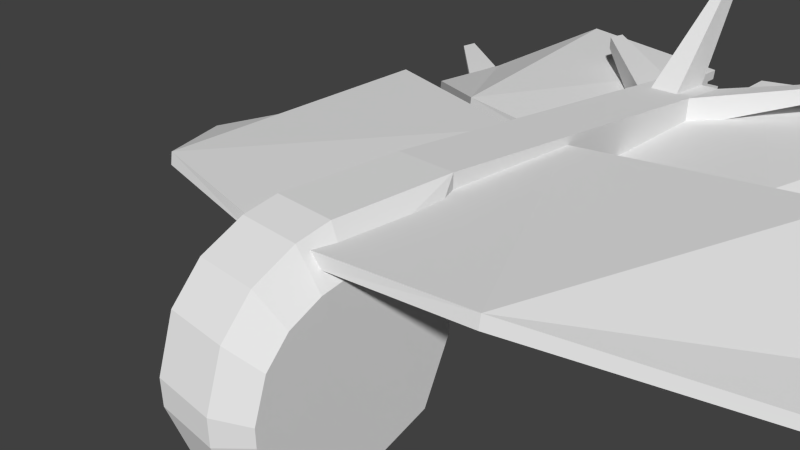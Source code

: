 # Source: andabomb.blend  (saved by Blender 2.63.0; exported with 4.5.12 LTS)
import bpy
from mathutils import Matrix  # noqa: F401  (used for matrix-valued properties, if any)

bpy.ops.wm.read_factory_settings(use_empty=True)
scene = bpy.context.scene
scene.name = 'Scene'

# ---- collections
col_collection_1 = bpy.data.collections.new('Collection 1'); scene.collection.children.link(col_collection_1)
col_collection_20 = bpy.data.collections.new('Collection 20'); scene.collection.children.link(col_collection_20)
col_collection_20.hide_render = True
col_collection_20.hide_viewport = True

# ---- materials (node trees are filled in below, after node groups)
mat_material = bpy.data.materials.new('Material')
mat_material.alpha_threshold = 0.0
mat_material.use_transparent_shadow = False
mat_material.roughness = 0.5
mat_material.line_color = (0.0, 0.0, 0.0, 1.0)

# ---- material node trees

# ---- world
world_world = bpy.data.worlds.new('World'); scene.world = world_world
world_world.color = (0.05088, 0.05088, 0.05088)
world_world.use_sun_shadow = False
world_world.sun_shadow_jitter_overblur = 0.0
world_world.cycles.sampling_method = 'NONE'
world_world.cycles.sample_map_resolution = 256

# ---- cameras
cam_camera = bpy.data.cameras.new('Camera')
cam_camera.clip_end = 100.0
cam_camera.lens = 35.0
cam_camera.sensor_width = 32.0
cam_camera.sensor_height = 18.0
cam_camera.ortho_scale = 7.314
cam_camera.dof.focus_distance = 0.0
cam_camera.dof.aperture_fstop = 128.0

# ---- meshes
me_cylinder_001 = bpy.data.meshes.new('Cylinder.001')
me_cylinder_001.from_pydata([(-0.2452, 0.009597, -29.67), (-0.2452, 0.009597, -26.77), (0.6858, -0.7081, -29.67), (0.6858, -0.7081, -26.77), (0.2909, -1.815, -29.67), (0.2909, -1.815, -26.77), (-0.8842, -1.782, -29.67), (-0.8842, -1.782, -26.77), (-1.216, -0.6541, -29.67), (-1.216, -0.6541, -26.77), (-0.2544, -0.3113, -30.13), (0.3778, -0.7986, -30.13), (0.1097, -1.55, -30.13), (-0.6881, -1.528, -30.13), (-0.9131, -0.7619, -30.13), (0.3968, -0.793, -26.31), (-0.2538, -0.2915, -26.31), (0.1209, -1.567, -26.31), (-0.7002, -1.543, -26.31), (-0.9318, -0.7553, -26.31), (-7.023, -2.007, -29.67), (-7.023, -2.007, -26.77), (-7.41, -3.117, -29.67), (-7.41, -3.117, -26.77), (-6.475, -3.828, -29.67), (-6.475, -3.828, -26.77), (-5.509, -3.158, -29.67), (-5.509, -3.158, -26.77), (-5.848, -2.032, -29.67), (-5.848, -2.032, -26.77), (-6.84, -2.271, -30.13), (-7.103, -3.024, -30.13), (-6.468, -3.507, -30.13), (-5.812, -3.052, -30.13), (-6.042, -2.288, -30.13), (-7.122, -3.03, -26.31), (-6.851, -2.254, -26.31), (-6.468, -3.527, -26.31), (-5.793, -3.059, -26.31), (-6.03, -2.272, -26.31), (2.616, 0.968, -29.12), (2.616, 0.968, -26.21), (3.282, -0.000735, -29.12), (3.282, -0.000735, -26.21), (2.567, -0.9334, -29.12), (2.567, -0.9334, -26.21), (1.458, -0.5411, -29.12), (1.458, -0.5411, -26.21), (1.489, 0.6341, -29.12), (1.489, 0.6341, -26.21), (2.509, 0.6654, -29.57), (2.961, 0.007643, -29.57), (2.475, -0.6256, -29.57), (1.723, -0.3592, -29.57), (1.744, 0.4386, -29.57), (2.981, 0.007126, -25.76), (2.516, 0.6841, -25.76), (2.481, -0.6446, -25.76), (1.707, -0.3705, -25.76), (1.728, 0.4507, -25.76), (5.864, 0.8161, -29.93), (5.864, 0.8161, -27.03), (6.018, -0.3493, -29.93), (6.018, -0.3493, -27.03), (4.958, -0.8563, -29.93), (4.958, -0.8563, -27.03), (4.148, -0.004238, -29.93), (4.148, -0.004238, -27.03), (4.708, 1.029, -29.93), (4.708, 1.029, -27.03), (5.631, 0.5949, -30.39), (5.736, -0.1963, -30.39), (5.016, -0.5406, -30.39), (4.466, 0.03793, -30.39), (4.846, 0.7397, -30.39), (5.754, -0.2058, -26.57), (5.646, 0.6085, -26.57), (5.012, -0.56, -26.57), (4.446, 0.03533, -26.57), (4.838, 0.7576, -26.57), (8.502, 0.5948, -29.12), (8.502, 0.5948, -26.21), (8.657, -0.5706, -29.12), (8.657, -0.5706, -26.21), (7.596, -1.078, -29.12), (7.596, -1.078, -26.21), (6.786, -0.2255, -29.12), (6.786, -0.2255, -26.21), (7.346, 0.8081, -29.12), (7.346, 0.8081, -26.21), (8.27, 0.3736, -29.57), (8.374, -0.4176, -29.57), (7.654, -0.7618, -29.57), (7.104, -0.1833, -29.57), (7.485, 0.5184, -29.57), (8.392, -0.4271, -25.76), (8.284, 0.3873, -25.76), (7.651, -0.7813, -25.76), (7.085, -0.1859, -25.76), (7.476, 0.5363, -25.76), (-9.943, -2.769, -29.12), (-9.943, -2.769, -26.21), (-9.971, -3.944, -29.12), (-9.971, -3.944, -26.21), (-8.862, -4.334, -29.12), (-8.862, -4.334, -26.21), (-8.149, -3.399, -29.12), (-8.149, -3.399, -26.21), (-8.817, -2.432, -29.12), (-8.817, -2.432, -26.21), (-9.688, -2.963, -29.57), (-9.707, -3.761, -29.57), (-8.954, -4.026, -29.57), (-8.47, -3.392, -29.57), (-8.923, -2.735, -29.57), (-9.723, -3.773, -25.76), (-9.704, -2.951, -25.76), (-8.948, -4.045, -25.76), (-8.45, -3.392, -25.76), (-8.917, -2.716, -25.76), (-12.58, -4.671, -29.93), (-12.58, -4.671, -27.03), (-12.07, -5.732, -29.93), (-12.07, -5.732, -27.03), (-10.91, -5.576, -29.93), (-10.91, -5.576, -27.03), (-10.69, -4.42, -29.93), (-10.69, -4.42, -27.03), (-11.73, -3.861, -29.93), (-11.73, -3.861, -27.03), (-12.26, -4.729, -30.39), (-11.92, -5.449, -30.39), (-11.13, -5.344, -30.39), (-10.98, -4.559, -30.39), (-11.69, -4.179, -30.39), (-11.93, -5.467, -26.57), (-12.28, -4.726, -26.57), (-11.11, -5.358, -26.57), (-10.97, -4.55, -26.57), (-11.69, -4.159, -26.57), (-14.67, -6.299, -29.12), (-14.67, -6.299, -26.21), (-14.16, -7.359, -29.12), (-14.16, -7.359, -26.21), (-12.99, -7.204, -29.12), (-12.99, -7.204, -26.21), (-12.78, -6.048, -29.12), (-12.78, -6.048, -26.21), (-13.82, -5.488, -29.12), (-13.82, -5.488, -26.21), (-14.35, -6.357, -29.57), (-14.01, -7.077, -29.57), (-13.22, -6.971, -29.57), (-13.07, -6.186, -29.57), (-13.77, -5.806, -29.57), (-14.02, -7.094, -25.76), (-14.37, -6.353, -25.76), (-13.2, -6.986, -25.76), (-13.05, -6.178, -25.76), (-13.78, -5.787, -25.76)], [], [(0, 1, 3, 2), (2, 3, 5, 4), (4, 5, 7, 6), (9, 7, 18, 19), (6, 7, 9, 8), (8, 9, 1, 0), (8, 0, 10, 14), (10, 11, 12, 13, 14), (0, 2, 11, 10), (4, 6, 13, 12), (6, 8, 14, 13), (2, 4, 12, 11), (15, 16, 19, 18, 17), (5, 3, 15, 17), (1, 9, 19, 16), (3, 1, 16, 15), (7, 5, 17, 18), (20, 22, 23, 21), (22, 24, 25, 23), (24, 26, 27, 25), (29, 39, 38, 27), (26, 28, 29, 27), (28, 20, 21, 29), (28, 34, 30, 20), (30, 34, 33, 32, 31), (20, 30, 31, 22), (24, 32, 33, 26), (26, 33, 34, 28), (22, 31, 32, 24), (35, 37, 38, 39, 36), (25, 37, 35, 23), (21, 36, 39, 29), (23, 35, 36, 21), (27, 38, 37, 25), (40, 41, 43, 42), (42, 43, 45, 44), (44, 45, 47, 46), (49, 47, 58, 59), (46, 47, 49, 48), (48, 49, 41, 40), (48, 40, 50, 54), (50, 51, 52, 53, 54), (40, 42, 51, 50), (44, 46, 53, 52), (46, 48, 54, 53), (42, 44, 52, 51), (55, 56, 59, 58, 57), (45, 43, 55, 57), (41, 49, 59, 56), (43, 41, 56, 55), (47, 45, 57, 58), (60, 61, 63, 62), (62, 63, 65, 64), (64, 65, 67, 66), (69, 67, 78, 79), (66, 67, 69, 68), (68, 69, 61, 60), (68, 60, 70, 74), (70, 71, 72, 73, 74), (60, 62, 71, 70), (64, 66, 73, 72), (66, 68, 74, 73), (62, 64, 72, 71), (75, 76, 79, 78, 77), (65, 63, 75, 77), (61, 69, 79, 76), (63, 61, 76, 75), (67, 65, 77, 78), (80, 81, 83, 82), (82, 83, 85, 84), (84, 85, 87, 86), (89, 87, 98, 99), (86, 87, 89, 88), (88, 89, 81, 80), (88, 80, 90, 94), (90, 91, 92, 93, 94), (80, 82, 91, 90), (84, 86, 93, 92), (86, 88, 94, 93), (82, 84, 92, 91), (95, 96, 99, 98, 97), (85, 83, 95, 97), (81, 89, 99, 96), (83, 81, 96, 95), (87, 85, 97, 98), (100, 102, 103, 101), (102, 104, 105, 103), (104, 106, 107, 105), (109, 119, 118, 107), (106, 108, 109, 107), (108, 100, 101, 109), (108, 114, 110, 100), (110, 114, 113, 112, 111), (100, 110, 111, 102), (104, 112, 113, 106), (106, 113, 114, 108), (102, 111, 112, 104), (115, 117, 118, 119, 116), (105, 117, 115, 103), (101, 116, 119, 109), (103, 115, 116, 101), (107, 118, 117, 105), (120, 122, 123, 121), (122, 124, 125, 123), (124, 126, 127, 125), (129, 139, 138, 127), (126, 128, 129, 127), (128, 120, 121, 129), (128, 134, 130, 120), (130, 134, 133, 132, 131), (120, 130, 131, 122), (124, 132, 133, 126), (126, 133, 134, 128), (122, 131, 132, 124), (135, 137, 138, 139, 136), (125, 137, 135, 123), (121, 136, 139, 129), (123, 135, 136, 121), (127, 138, 137, 125), (140, 142, 143, 141), (142, 144, 145, 143), (144, 146, 147, 145), (149, 159, 158, 147), (146, 148, 149, 147), (148, 140, 141, 149), (148, 154, 150, 140), (150, 154, 153, 152, 151), (140, 150, 151, 142), (144, 152, 153, 146), (146, 153, 154, 148), (142, 151, 152, 144), (155, 157, 158, 159, 156), (145, 157, 155, 143), (141, 156, 159, 149), (143, 155, 156, 141), (147, 158, 157, 145)])
_uv = me_cylinder_001.uv_layers.new(name='UVMap')
_uv.uv.foreach_set('vector', [0.6846, 0.004868, 0.9065, 0.004868, 0.9065, 0.09472, 0.6846, 0.09472, 0.6846, 0.004867, 0.9065, 0.004868, 0.9065, 0.09472, 0.6846, 0.09472, 0.6846, 0.004868, 0.9065, 0.004868, 0.9065, 0.09472, 0.6846, 0.09472, 0.9065, 0.09472, 0.9065, 0.004868, 0.9461, 0.0184, 0.9461, 0.08119, 0.6846, 0.004868, 0.9065, 0.004868, 0.9065, 0.09472, 0.6846, 0.09472, 0.6846, 0.004868, 0.9065, 0.004868, 0.9065, 0.09472, 0.6846, 0.09472, 0.6846, 0.004868, 0.6846, 0.09472, 0.6445, 0.0803, 0.6445, 0.01929, 0.9922, 0.1589, 0.946, 0.1922, 0.8999, 0.1585, 0.9178, 0.1044, 0.9748, 0.1046, 0.6846, 0.004868, 0.6846, 0.09472, 0.6445, 0.0803, 0.6445, 0.01929, 0.6846, 0.004868, 0.6846, 0.09472, 0.6445, 0.0803, 0.6445, 0.01929, 0.6846, 0.004868, 0.6846, 0.09472, 0.6445, 0.0803, 0.6445, 0.01929, 0.6846, 0.004867, 0.6846, 0.09472, 0.6445, 0.08029, 0.6445, 0.01929, 0.5286, 0.6637, 0.5762, 0.6293, 0.5582, 0.5734, 0.4995, 0.5732, 0.4812, 0.629, 0.9065, 0.09472, 0.9065, 0.004868, 0.9461, 0.0184, 0.9461, 0.08119, 0.9065, 0.09472, 0.9065, 0.004868, 0.9461, 0.0184, 0.9461, 0.08119, 0.9065, 0.09472, 0.9065, 0.004868, 0.9461, 0.0184, 0.9461, 0.08119, 0.9065, 0.09472, 0.9065, 0.004868, 0.9461, 0.0184, 0.9461, 0.08119, 0.6846, 0.004868, 0.6846, 0.09472, 0.9065, 0.09472, 0.9065, 0.004868, 0.6846, 0.004867, 0.6846, 0.09472, 0.9065, 0.09472, 0.9065, 0.004868, 0.6846, 0.004868, 0.6846, 0.09472, 0.9065, 0.09472, 0.9065, 0.004868, 0.9065, 0.09472, 0.9461, 0.08119, 0.9461, 0.0184, 0.9065, 0.004868, 0.6846, 0.004868, 0.6846, 0.09472, 0.9065, 0.09472, 0.9065, 0.004868, 0.6846, 0.004868, 0.6846, 0.09472, 0.9065, 0.09472, 0.9065, 0.004868, 0.6846, 0.004868, 0.6445, 0.01929, 0.6445, 0.0803, 0.6846, 0.09472, 0.9922, 0.1589, 0.9748, 0.1046, 0.9178, 0.1044, 0.8999, 0.1585, 0.946, 0.1922, 0.6846, 0.004868, 0.6445, 0.01929, 0.6445, 0.0803, 0.6846, 0.09472, 0.6846, 0.004868, 0.6445, 0.01929, 0.6445, 0.0803, 0.6846, 0.09472, 0.6846, 0.004868, 0.6445, 0.01929, 0.6445, 0.0803, 0.6846, 0.09472, 0.6846, 0.004867, 0.6445, 0.01929, 0.6445, 0.08029, 0.6846, 0.09472, 0.5286, 0.6637, 0.4812, 0.629, 0.4995, 0.5732, 0.5582, 0.5734, 0.5762, 0.6293, 0.9065, 0.09472, 0.9461, 0.08119, 0.9461, 0.0184, 0.9065, 0.004868, 0.9065, 0.09472, 0.9461, 0.08119, 0.9461, 0.0184, 0.9065, 0.004868, 0.9065, 0.09472, 0.9461, 0.08119, 0.9461, 0.0184, 0.9065, 0.004868, 0.9065, 0.09472, 0.9461, 0.08119, 0.9461, 0.0184, 0.9065, 0.004868, 0.6846, 0.004868, 0.9065, 0.004868, 0.9065, 0.09472, 0.6846, 0.09472, 0.6846, 0.004867, 0.9065, 0.004868, 0.9065, 0.09472, 0.6846, 0.09472, 0.6846, 0.004868, 0.9065, 0.004868, 0.9065, 0.09472, 0.6846, 0.09472, 0.9065, 0.09472, 0.9065, 0.004868, 0.9461, 0.0184, 0.9461, 0.08119, 0.6846, 0.004868, 0.9065, 0.004868, 0.9065, 0.09472, 0.6846, 0.09472, 0.6846, 0.004868, 0.9065, 0.004868, 0.9065, 0.09472, 0.6846, 0.09472, 0.6846, 0.004868, 0.6846, 0.09472, 0.6445, 0.0803, 0.6445, 0.01929, 0.9922, 0.1589, 0.946, 0.1922, 0.8999, 0.1585, 0.9178, 0.1044, 0.9748, 0.1046, 0.6846, 0.004868, 0.6846, 0.09472, 0.6445, 0.0803, 0.6445, 0.01929, 0.6846, 0.004868, 0.6846, 0.09472, 0.6445, 0.0803, 0.6445, 0.01929, 0.6846, 0.004868, 0.6846, 0.09472, 0.6445, 0.0803, 0.6445, 0.01929, 0.6846, 0.004867, 0.6846, 0.09472, 0.6445, 0.08029, 0.6445, 0.01929, 0.5286, 0.6637, 0.5762, 0.6293, 0.5582, 0.5734, 0.4995, 0.5732, 0.4812, 0.629, 0.9065, 0.09472, 0.9065, 0.004868, 0.9461, 0.0184, 0.9461, 0.08119, 0.9065, 0.09472, 0.9065, 0.004868, 0.9461, 0.0184, 0.9461, 0.08119, 0.9065, 0.09472, 0.9065, 0.004868, 0.9461, 0.0184, 0.9461, 0.08119, 0.9065, 0.09472, 0.9065, 0.004868, 0.9461, 0.0184, 0.9461, 0.08119, 0.6846, 0.004868, 0.9065, 0.004868, 0.9065, 0.09472, 0.6846, 0.09472, 0.6846, 0.004867, 0.9065, 0.004868, 0.9065, 0.09472, 0.6846, 0.09472, 0.6846, 0.004868, 0.9065, 0.004868, 0.9065, 0.09472, 0.6846, 0.09472, 0.9065, 0.09472, 0.9065, 0.004868, 0.9461, 0.0184, 0.9461, 0.08119, 0.6846, 0.004868, 0.9065, 0.004868, 0.9065, 0.09472, 0.6846, 0.09472, 0.6846, 0.004868, 0.9065, 0.004868, 0.9065, 0.09472, 0.6846, 0.09472, 0.6846, 0.004868, 0.6846, 0.09472, 0.6445, 0.0803, 0.6445, 0.01929, 0.9922, 0.1589, 0.946, 0.1922, 0.8999, 0.1585, 0.9178, 0.1044, 0.9748, 0.1046, 0.6846, 0.004868, 0.6846, 0.09472, 0.6445, 0.0803, 0.6445, 0.01929, 0.6846, 0.004868, 0.6846, 0.09472, 0.6445, 0.0803, 0.6445, 0.01929, 0.6846, 0.004868, 0.6846, 0.09472, 0.6445, 0.0803, 0.6445, 0.01929, 0.6846, 0.004867, 0.6846, 0.09472, 0.6445, 0.08029, 0.6445, 0.01929, 0.5286, 0.6637, 0.5762, 0.6293, 0.5582, 0.5734, 0.4995, 0.5732, 0.4812, 0.629, 0.9065, 0.09472, 0.9065, 0.004868, 0.9461, 0.0184, 0.9461, 0.08119, 0.9065, 0.09472, 0.9065, 0.004868, 0.9461, 0.0184, 0.9461, 0.08119, 0.9065, 0.09472, 0.9065, 0.004868, 0.9461, 0.0184, 0.9461, 0.08119, 0.9065, 0.09472, 0.9065, 0.004868, 0.9461, 0.0184, 0.9461, 0.08119, 0.6846, 0.004868, 0.9065, 0.004868, 0.9065, 0.09472, 0.6846, 0.09472, 0.6846, 0.004867, 0.9065, 0.004868, 0.9065, 0.09472, 0.6846, 0.09472, 0.6846, 0.004868, 0.9065, 0.004868, 0.9065, 0.09472, 0.6846, 0.09472, 0.9065, 0.09472, 0.9065, 0.004868, 0.9461, 0.0184, 0.9461, 0.08119, 0.6846, 0.004868, 0.9065, 0.004868, 0.9065, 0.09472, 0.6846, 0.09472, 0.6846, 0.004868, 0.9065, 0.004868, 0.9065, 0.09472, 0.6846, 0.09472, 0.6846, 0.004868, 0.6846, 0.09472, 0.6445, 0.0803, 0.6445, 0.01929, 0.9922, 0.1589, 0.946, 0.1922, 0.8999, 0.1585, 0.9178, 0.1044, 0.9748, 0.1046, 0.6846, 0.004868, 0.6846, 0.09472, 0.6445, 0.0803, 0.6445, 0.01929, 0.6846, 0.004868, 0.6846, 0.09472, 0.6445, 0.0803, 0.6445, 0.01929, 0.6846, 0.004868, 0.6846, 0.09472, 0.6445, 0.0803, 0.6445, 0.01929, 0.6846, 0.004867, 0.6846, 0.09472, 0.6445, 0.08029, 0.6445, 0.01929, 0.5286, 0.6637, 0.5762, 0.6293, 0.5582, 0.5734, 0.4995, 0.5732, 0.4812, 0.629, 0.9065, 0.09472, 0.9065, 0.004868, 0.9461, 0.0184, 0.9461, 0.08119, 0.9065, 0.09472, 0.9065, 0.004868, 0.9461, 0.0184, 0.9461, 0.08119, 0.9065, 0.09472, 0.9065, 0.004868, 0.9461, 0.0184, 0.9461, 0.08119, 0.9065, 0.09472, 0.9065, 0.004868, 0.9461, 0.0184, 0.9461, 0.08119, 0.6846, 0.004868, 0.6846, 0.09472, 0.9065, 0.09472, 0.9065, 0.004868, 0.6846, 0.004867, 0.6846, 0.09472, 0.9065, 0.09472, 0.9065, 0.004868, 0.6846, 0.004868, 0.6846, 0.09472, 0.9065, 0.09472, 0.9065, 0.004868, 0.9065, 0.09472, 0.9461, 0.08119, 0.9461, 0.0184, 0.9065, 0.004868, 0.6846, 0.004868, 0.6846, 0.09472, 0.9065, 0.09472, 0.9065, 0.004868, 0.6846, 0.004868, 0.6846, 0.09472, 0.9065, 0.09472, 0.9065, 0.004868, 0.6846, 0.004868, 0.6445, 0.01929, 0.6445, 0.0803, 0.6846, 0.09472, 0.9922, 0.1589, 0.9748, 0.1046, 0.9178, 0.1044, 0.8999, 0.1585, 0.946, 0.1922, 0.6846, 0.004868, 0.6445, 0.01929, 0.6445, 0.0803, 0.6846, 0.09472, 0.6846, 0.004868, 0.6445, 0.01929, 0.6445, 0.0803, 0.6846, 0.09472, 0.6846, 0.004868, 0.6445, 0.01929, 0.6445, 0.0803, 0.6846, 0.09472, 0.6846, 0.004867, 0.6445, 0.01929, 0.6445, 0.08029, 0.6846, 0.09472, 0.5286, 0.6637, 0.4812, 0.629, 0.4995, 0.5732, 0.5582, 0.5734, 0.5762, 0.6293, 0.9065, 0.09472, 0.9461, 0.08119, 0.9461, 0.0184, 0.9065, 0.004868, 0.9065, 0.09472, 0.9461, 0.08119, 0.9461, 0.0184, 0.9065, 0.004868, 0.9065, 0.09472, 0.9461, 0.08119, 0.9461, 0.0184, 0.9065, 0.004868, 0.9065, 0.09472, 0.9461, 0.08119, 0.9461, 0.0184, 0.9065, 0.004868, 0.6846, 0.004868, 0.6846, 0.09472, 0.9065, 0.09472, 0.9065, 0.004868, 0.6846, 0.004867, 0.6846, 0.09472, 0.9065, 0.09472, 0.9065, 0.004868, 0.6846, 0.004868, 0.6846, 0.09472, 0.9065, 0.09472, 0.9065, 0.004868, 0.9065, 0.09472, 0.9461, 0.08119, 0.9461, 0.0184, 0.9065, 0.004868, 0.6846, 0.004868, 0.6846, 0.09472, 0.9065, 0.09472, 0.9065, 0.004868, 0.6846, 0.004868, 0.6846, 0.09472, 0.9065, 0.09472, 0.9065, 0.004868, 0.6846, 0.004868, 0.6445, 0.01929, 0.6445, 0.0803, 0.6846, 0.09472, 0.9922, 0.1589, 0.9748, 0.1046, 0.9178, 0.1044, 0.8999, 0.1585, 0.946, 0.1922, 0.6846, 0.004868, 0.6445, 0.01929, 0.6445, 0.0803, 0.6846, 0.09472, 0.6846, 0.004868, 0.6445, 0.01929, 0.6445, 0.0803, 0.6846, 0.09472, 0.6846, 0.004868, 0.6445, 0.01929, 0.6445, 0.0803, 0.6846, 0.09472, 0.6846, 0.004867, 0.6445, 0.01929, 0.6445, 0.08029, 0.6846, 0.09472, 0.5286, 0.6637, 0.4812, 0.629, 0.4995, 0.5732, 0.5582, 0.5734, 0.5762, 0.6293, 0.9065, 0.09472, 0.9461, 0.08119, 0.9461, 0.0184, 0.9065, 0.004868, 0.9065, 0.09472, 0.9461, 0.08119, 0.9461, 0.0184, 0.9065, 0.004868, 0.9065, 0.09472, 0.9461, 0.08119, 0.9461, 0.0184, 0.9065, 0.004868, 0.9065, 0.09472, 0.9461, 0.08119, 0.9461, 0.0184, 0.9065, 0.004868, 0.6846, 0.004868, 0.6846, 0.09472, 0.9065, 0.09472, 0.9065, 0.004868, 0.6846, 0.004867, 0.6846, 0.09472, 0.9065, 0.09472, 0.9065, 0.004868, 0.6846, 0.004868, 0.6846, 0.09472, 0.9065, 0.09472, 0.9065, 0.004868, 0.9065, 0.09472, 0.9461, 0.08119, 0.9461, 0.0184, 0.9065, 0.004868, 0.6846, 0.004868, 0.6846, 0.09472, 0.9065, 0.09472, 0.9065, 0.004868, 0.6846, 0.004868, 0.6846, 0.09472, 0.9065, 0.09472, 0.9065, 0.004868, 0.6846, 0.004868, 0.6445, 0.01929, 0.6445, 0.0803, 0.6846, 0.09472, 0.9922, 0.1589, 0.9748, 0.1046, 0.9178, 0.1044, 0.8999, 0.1585, 0.946, 0.1922, 0.6846, 0.004868, 0.6445, 0.01929, 0.6445, 0.0803, 0.6846, 0.09472, 0.6846, 0.004868, 0.6445, 0.01929, 0.6445, 0.0803, 0.6846, 0.09472, 0.6846, 0.004868, 0.6445, 0.01929, 0.6445, 0.0803, 0.6846, 0.09472, 0.6846, 0.004867, 0.6445, 0.01929, 0.6445, 0.08029, 0.6846, 0.09472, 0.5286, 0.6637, 0.4812, 0.629, 0.4995, 0.5732, 0.5582, 0.5734, 0.5762, 0.6293, 0.9065, 0.09472, 0.9461, 0.08119, 0.9461, 0.0184, 0.9065, 0.004868, 0.9065, 0.09472, 0.9461, 0.08119, 0.9461, 0.0184, 0.9065, 0.004868, 0.9065, 0.09472, 0.9461, 0.08119, 0.9461, 0.0184, 0.9065, 0.004868, 0.9065, 0.09472, 0.9461, 0.08119, 0.9461, 0.0184, 0.9065, 0.004868])
me_cylinder_001.use_remesh_preserve_volume = False
me_cylinder_001.use_remesh_preserve_attributes = False
me_cylinder_001.use_mirror_vertex_groups = False
me_cylinder_001.update()
me_cube = bpy.data.meshes.new('Cube')
me_cube.from_pydata([(0.5055, -1.0, 1.0), (-0.5055, -1.0, 1.0), (0.5055, -1.51, 0.8824), (-0.5055, -1.51, 0.8824), (0.5055, -2.124, 0.5558), (-0.5055, -2.124, 0.5558), (0.5055, -2.568, 0.03317), (-0.5055, -2.568, 0.03317), (-0.5055, -2.829, -1.0), (0.5055, -2.829, -0.7899), (-0.5055, -2.829, -0.7899), (0.5055, -2.124, -2.556), (-0.5055, -2.124, -2.556), (0.5055, -2.568, -2.033), (-0.5055, -2.568, -2.033), (0.5055, -2.829, -1.21), (-0.5055, -2.829, -1.21), (-0.9367, 0.5427, -0.9997), (-0.9367, -1.125, 0.4888), (-0.9367, -1.508, 0.4002), (-0.9367, -2.502, -0.8591), (-0.5055, 1.0, -1.0), (-0.5055, 0.2945, -2.595), (-0.5055, 6.775, 0.6734), (-0.5055, 6.775, 0.1602), (-0.9367, -1.125, -1.0), (-0.9367, -1.508, -2.4), (-0.9367, -1.971, -1.0), (-0.9367, -2.502, -1.0), (-0.9367, -2.502, -1.141), (-0.5055, 1.0, 1.0), (-0.9367, 0.04624, 0.2014), (-0.9367, -1.971, 0.1543), (-0.9367, -2.305, -0.2393), (-0.5055, -1.0, -3.0), (-0.5055, -1.51, -2.882), (-0.9367, 0.1116, -2.005), (-0.9367, -1.125, -2.489), (-0.9367, -1.508, -1.0), (-0.9367, -1.971, -2.154), (-0.9367, -2.305, -1.0), (-0.9367, -2.305, -1.761), (-0.5055, 7.734, 0.6298), (-0.5055, 7.734, 0.1602), (-2.218, 8.825, 0.9033), (-2.218, 8.825, 0.7016), (-2.218, 8.413, 0.922), (-2.218, 8.413, 0.7016), (-0.2861, 8.198, 0.5279), (-0.2861, 8.198, 0.2621), (0.5055, -2.829, -1.0), (0.9367, 0.5427, -0.9997), (0.9366, -1.125, 0.4888), (0.9366, -1.508, 0.4002), (0.9366, -2.502, -0.8591), (0.5055, 1.0, -1.0), (0.5055, 0.2945, -2.595), (0.5055, 6.775, 0.6734), (0.5055, 6.775, 0.1602), (0.9367, -1.125, -1.0), (0.9366, -1.508, -2.4), (0.9367, -1.971, -1.0), (0.9366, -2.502, -1.0), (0.9366, -2.502, -1.141), (0.5055, 1.0, 1.0), (0.9367, 0.04624, 0.2014), (0.9366, -1.971, 0.1543), (0.9366, -2.305, -0.2393), (0.5055, -1.0, -3.0), (0.5055, -1.51, -2.882), (0.9367, 0.1116, -2.005), (0.9366, -1.125, -2.489), (0.9367, -1.508, -1.0), (0.9366, -1.971, -2.154), (0.9366, -2.305, -1.0), (0.9366, -2.305, -1.761), (0.5055, -1.401, 0.7936), (6.524, 3.891, -0.7677), (6.524, 3.919, -0.6076), (2.856, -1.086, 0.8805), (6.524, 1.853, -0.4449), (6.524, 1.825, -0.605), (2.856, -1.116, 0.6924), (0.5055, 7.734, 0.6298), (0.5055, 7.734, 0.1602), (2.218, 8.825, 0.9033), (2.218, 8.825, 0.7016), (2.218, 8.413, 0.922), (2.218, 8.413, 0.7016), (0.2861, 8.198, 0.5279), (0.2861, 8.198, 0.2621), (4.104, 4.533, 0.4595), (4.104, 4.564, 0.6355), (0.4795, 3.377, 0.5505), (0.4795, 3.408, 0.7266), (0.5055, -1.416, 0.6024), (-0.5055, -1.401, 0.7936), (-6.524, 3.891, -0.7677), (-6.524, 3.919, -0.6076), (-2.856, -1.086, 0.8805), (-6.524, 1.853, -0.4449), (-6.524, 1.825, -0.605), (-2.856, -1.116, 0.6924), (-4.104, 4.533, 0.4595), (-4.104, 4.564, 0.6355), (-0.4795, 3.377, 0.5505), (-0.4795, 3.408, 0.7266), (-0.5055, -1.416, 0.6024), (0.5055, 4.723, 0.1759), (6.524, 10.1, -1.066), (6.524, 10.12, -0.9046), (2.856, 5.033, 0.2815), (6.524, 8.045, -0.8658), (6.524, 8.027, -1.027), (2.856, 5.014, 0.09193), (4.104, 10.67, 0.1973), (4.104, 10.69, 0.3749), (0.4795, 9.507, 0.2191), (0.4795, 9.527, 0.3967), (0.5055, 4.72, -0.01583), (-0.5055, 4.723, 0.1759), (-6.524, 10.1, -1.066), (-6.524, 10.12, -0.9046), (-2.856, 5.033, 0.2815), (-6.524, 8.045, -0.8658), (-6.524, 8.027, -1.027), (-2.856, 5.014, 0.09193), (-4.104, 10.67, 0.1973), (-4.104, 10.69, 0.3749), (-0.4795, 9.507, 0.2191), (-0.4795, 9.527, 0.3967), (-0.5055, 4.72, -0.01583), (0.2446, 6.775, 0.6108), (-0.2686, 6.775, 0.6108), (0.2011, 7.734, 0.6108), (-0.2686, 7.734, 0.6108), (0.06213, 8.825, 2.323), (-0.07052, 8.825, 2.323), (0.07443, 8.413, 2.323), (-0.07052, 8.413, 2.323), (6.533, 9.046, -0.8929), (6.533, 9.046, -1.023), (6.533, 10.01, -0.9039), (6.533, 10.01, -1.023), (8.246, 11.1, -0.8346), (8.246, 11.1, -0.8857), (8.246, 10.68, -0.8299), (8.246, 10.68, -0.8857), (-6.533, 9.046, -0.8929), (-6.533, 9.046, -1.023), (-6.533, 10.01, -0.9039), (-6.533, 10.01, -1.023), (-8.246, 11.1, -0.8346), (-8.246, 11.1, -0.8857), (-8.246, 10.68, -0.8299), (-8.246, 10.68, -0.8857)], [], [(64, 30, 1, 0), (21, 30, 23, 24), (0, 1, 3, 2), (2, 3, 5, 4), (6, 7, 10, 9), (4, 5, 7, 6), (50, 9, 10, 8), (56, 68, 34, 22), (55, 21, 24, 58), (56, 22, 21, 55), (68, 69, 35, 34), (30, 64, 57, 23), (69, 11, 12, 35), (13, 15, 16, 14), (11, 13, 14, 12), (50, 8, 16, 15), (23, 57, 83, 42), (1, 18, 19, 3), (21, 17, 31, 30), (30, 31, 18, 1), (5, 32, 33, 7), (3, 19, 32, 5), (7, 33, 20, 10), (34, 35, 26, 37), (21, 22, 36, 17), (22, 34, 37, 36), (12, 14, 41, 39), (17, 36, 37, 25), (25, 37, 26, 38), (38, 26, 39, 27), (27, 39, 41, 40), (40, 41, 29, 28), (16, 8, 28, 29), (35, 12, 39, 26), (14, 16, 29, 41), (58, 24, 43, 84), (89, 90, 49, 48), (42, 83, 89, 48), (42, 48, 49, 43), (46, 44, 45, 47), (23, 46, 47, 24), (42, 44, 46, 23), (43, 45, 44, 42), (24, 47, 45, 43), (43, 49, 90, 84), (55, 58, 57, 64), (0, 2, 53, 52), (55, 64, 65, 51), (64, 0, 52, 65), (4, 6, 67, 66), (2, 4, 66, 53), (6, 9, 54, 67), (68, 71, 60, 69), (55, 51, 70, 56), (56, 70, 71, 68), (11, 73, 75, 13), (51, 59, 71, 70), (59, 72, 60, 71), (72, 61, 73, 60), (61, 74, 75, 73), (74, 62, 63, 75), (15, 63, 62, 50), (69, 60, 73, 11), (13, 75, 63, 15), (93, 94, 92, 91), (91, 92, 78, 77), (80, 79, 82, 81), (77, 78, 80, 81), (83, 84, 90, 89), (87, 88, 86, 85), (57, 58, 88, 87), (83, 57, 87, 85), (84, 83, 85, 86), (58, 84, 86, 88), (79, 92, 94, 76), (78, 92, 79, 80), (17, 25, 18, 31), (25, 38, 19, 18), (38, 27, 32, 19), (27, 40, 33, 32), (40, 28, 20, 33), (10, 20, 28, 8), (51, 65, 52, 59), (59, 52, 53, 72), (72, 53, 66, 61), (61, 66, 67, 74), (74, 67, 54, 62), (9, 50, 62, 54), (95, 82, 79, 76), (82, 95, 93, 91), (77, 81, 82, 91), (105, 103, 104, 106), (103, 97, 98, 104), (100, 101, 102, 99), (97, 101, 100, 98), (99, 96, 106, 104), (98, 100, 99, 104), (107, 96, 99, 102), (102, 103, 105, 107), (97, 103, 102, 101), (117, 118, 116, 115), (115, 116, 110, 109), (112, 111, 114, 113), (109, 110, 112, 113), (111, 116, 118, 108), (110, 116, 111, 112), (119, 114, 111, 108), (114, 119, 117, 115), (109, 113, 114, 115), (129, 127, 128, 130), (127, 121, 122, 128), (124, 125, 126, 123), (121, 125, 124, 122), (123, 120, 130, 128), (122, 124, 123, 128), (131, 120, 123, 126), (126, 127, 129, 131), (121, 127, 126, 125), (131, 129, 130, 120), (117, 119, 108, 118), (138, 136, 137, 139), (132, 138, 139, 133), (134, 136, 138, 132), (135, 137, 136, 134), (133, 139, 137, 135), (146, 147, 145, 144), (140, 141, 147, 146), (142, 140, 146, 144), (143, 142, 144, 145), (141, 143, 145, 147), (154, 152, 153, 155), (148, 154, 155, 149), (150, 152, 154, 148), (151, 153, 152, 150), (149, 155, 153, 151)])
_uv = me_cube.uv_layers.new(name='UVMap')
_uv.uv.foreach_set('vector', [0.1128, 0.7891, 0.2194, 0.7891, 0.2194, 0.9999, 0.1128, 0.9999, 0.4336, 0.776, 0.2252, 0.7879, 0.225, 0.1843, 0.2785, 0.1812, 0.1117, 1.0, 3.341e-05, 1.0, 3.347e-05, 0.9422, 0.1117, 0.9422, 0.1117, 0.9422, 3.347e-05, 0.9422, 3.352e-05, 0.8654, 0.1117, 0.8654, 0.1117, 0.7897, 3.355e-05, 0.7897, 3.356e-05, 0.6944, 0.1117, 0.6944, 0.1117, 0.8654, 3.352e-05, 0.8654, 3.355e-05, 0.7897, 0.1117, 0.7897, 0.1117, 0.6712, 0.1117, 0.6944, 3.356e-05, 0.6944, 3.358e-05, 0.6712, 0.1117, 0.1926, 0.1117, 0.3424, 3.366e-05, 0.3424, 3.356e-05, 0.1926, 0.9994, 0.8965, 0.9994, 0.9996, 0.3989, 0.9996, 0.3989, 0.8965, 0.1117, 0.1926, 3.356e-05, 0.1926, 3.343e-05, 3.341e-05, 0.1117, 3.341e-05, 0.1117, 0.3424, 0.1117, 0.4001, 3.369e-05, 0.4001, 3.366e-05, 0.3424, 0.2194, 0.7891, 0.1128, 0.7891, 0.1128, 0.1793, 0.2194, 0.1793, 0.1117, 0.4001, 0.1117, 0.4769, 3.359e-05, 0.4769, 3.369e-05, 0.4001, 0.1117, 0.5526, 0.1117, 0.648, 3.357e-05, 0.648, 3.359e-05, 0.5526, 0.1117, 0.4769, 0.1117, 0.5526, 3.359e-05, 0.5526, 3.359e-05, 0.4769, 0.1117, 0.6712, 3.358e-05, 0.6712, 3.357e-05, 0.648, 0.1117, 0.648, 0.2194, 0.1793, 0.1128, 0.1793, 0.1128, 0.07809, 0.2194, 0.07809, 0.8379, 0.5052, 0.8174, 0.5559, 0.7858, 0.555, 0.7959, 0.504, 0.4336, 0.776, 0.4403, 0.8413, 0.3146, 0.8922, 0.2252, 0.7879, 0.9959, 0.5348, 0.9072, 0.5924, 0.8174, 0.5559, 0.8379, 0.5052, 0.7408, 0.5129, 0.7442, 0.5616, 0.7063, 0.5785, 0.6904, 0.5352, 0.7959, 0.504, 0.7858, 0.555, 0.7442, 0.5616, 0.7408, 0.5129, 0.6904, 0.5352, 0.7063, 0.5785, 0.6654, 0.611, 0.6361, 0.5784, 0.7985, 0.888, 0.7564, 0.88, 0.7575, 0.8269, 0.7892, 0.833, 0.9985, 0.7541, 0.9072, 0.8642, 0.8941, 0.8038, 0.9509, 0.7343, 0.9072, 0.8642, 0.7985, 0.888, 0.7892, 0.833, 0.8941, 0.8038, 0.7033, 0.8589, 0.6581, 0.8255, 0.6835, 0.7859, 0.7176, 0.8111, 0.938, 0.6938, 0.8988, 0.6025, 0.7866, 0.5586, 0.7866, 0.6938, 0.7866, 0.6938, 0.7866, 0.5586, 0.7517, 0.5667, 0.7517, 0.6938, 0.7517, 0.6938, 0.7517, 0.5667, 0.7098, 0.589, 0.7098, 0.6938, 0.7098, 0.6938, 0.7098, 0.589, 0.6794, 0.6247, 0.6794, 0.6938, 0.6794, 0.6938, 0.6794, 0.6247, 0.6615, 0.681, 0.6615, 0.6938, 0.6135, 0.7704, 0.6054, 0.7552, 0.6445, 0.7343, 0.65, 0.7444, 0.7564, 0.88, 0.7033, 0.8589, 0.7176, 0.8111, 0.7575, 0.8269, 0.6581, 0.8255, 0.6135, 0.7704, 0.65, 0.7444, 0.6835, 0.7859, 0.3989, 0.8965, 0.3989, 0.9996, 0.3011, 0.9996, 0.3011, 0.8965, 0.136, 0.02803, 0.136, 1.266e-05, 0.1963, 1.287e-05, 0.1963, 0.02803, 0.2194, 0.07809, 0.1128, 0.07809, 0.136, 0.02803, 0.1963, 0.02803, 0.2257, 0.1805, 0.2339, 0.1264, 0.2617, 0.1252, 0.2748, 0.1783, 0.6518, 0.891, 0.6778, 0.8664, 0.6664, 0.8532, 0.6393, 0.8765, 0.4288, 0.8515, 0.6388, 0.8769, 0.6345, 0.896, 0.4187, 0.896, 0.494, 0.7966, 0.6668, 0.8533, 0.6388, 0.8769, 0.4288, 0.8515, 0.5016, 0.7556, 0.6701, 0.8357, 0.6668, 0.8533, 0.494, 0.7966, 0.43, 0.8514, 0.6393, 0.8765, 0.6664, 0.8532, 0.493, 0.7971, 0.3011, 0.9996, 0.2527, 0.9773, 0.2527, 0.9189, 0.3011, 0.8965, 0.4336, 0.776, 0.2785, 0.1812, 0.225, 0.1843, 0.2252, 0.7879, 0.8379, 0.5052, 0.7959, 0.504, 0.7858, 0.555, 0.8174, 0.5559, 0.4336, 0.776, 0.2252, 0.7879, 0.3146, 0.8922, 0.4403, 0.8413, 0.9959, 0.5348, 0.8379, 0.5052, 0.8174, 0.5559, 0.9072, 0.5924, 0.7408, 0.5129, 0.6904, 0.5352, 0.7063, 0.5785, 0.7442, 0.5616, 0.7959, 0.504, 0.7408, 0.5129, 0.7442, 0.5616, 0.7858, 0.555, 0.6904, 0.5352, 0.6361, 0.5784, 0.6654, 0.611, 0.7063, 0.5785, 0.7985, 0.888, 0.7892, 0.833, 0.7575, 0.8269, 0.7564, 0.88, 0.9985, 0.7541, 0.9509, 0.7343, 0.8941, 0.8038, 0.9072, 0.8642, 0.9072, 0.8642, 0.8941, 0.8038, 0.7892, 0.833, 0.7985, 0.888, 0.7033, 0.8589, 0.7176, 0.8111, 0.6835, 0.7859, 0.6581, 0.8255, 0.938, 0.6933, 0.7866, 0.6932, 0.7866, 0.5581, 0.8988, 0.602, 0.7866, 0.6932, 0.7517, 0.6932, 0.7517, 0.5661, 0.7866, 0.5581, 0.7517, 0.6932, 0.7098, 0.6932, 0.7098, 0.5885, 0.7517, 0.5661, 0.7098, 0.6932, 0.6794, 0.6932, 0.6794, 0.6242, 0.7098, 0.5885, 0.6794, 0.6932, 0.6615, 0.6932, 0.6615, 0.6805, 0.6794, 0.6242, 0.6135, 0.7704, 0.65, 0.7444, 0.6445, 0.7343, 0.6054, 0.7552, 0.7564, 0.88, 0.7575, 0.8269, 0.7176, 0.8111, 0.7033, 0.8589, 0.6581, 0.8255, 0.6835, 0.7859, 0.65, 0.7444, 0.6135, 0.7704, 0.2297, 0.7501, 0.2125, 0.7501, 0.2125, 0.7501, 0.2297, 0.7501, 0.2297, 0.7501, 0.2125, 0.7501, 0.2125, 0.7501, 0.2297, 0.7501, 0.2125, 0.7501, 0.2125, 0.7673, 0.2297, 0.7673, 0.2297, 0.7501, 0.2297, 0.7501, 0.2125, 0.7501, 0.2125, 0.7501, 0.2297, 0.7501, 0.2257, 0.1805, 0.2748, 0.1783, 0.2617, 0.1252, 0.2339, 0.1264, 0.6518, 0.891, 0.6393, 0.8765, 0.6664, 0.8532, 0.6778, 0.8664, 0.4288, 0.8515, 0.4187, 0.896, 0.6345, 0.896, 0.6388, 0.8769, 0.494, 0.7966, 0.4288, 0.8515, 0.6388, 0.8769, 0.6668, 0.8533, 0.5016, 0.7556, 0.494, 0.7966, 0.6668, 0.8533, 0.6701, 0.8357, 0.43, 0.8514, 0.493, 0.7971, 0.6664, 0.8532, 0.6393, 0.8765, 0.4733, 0.01198, 0.7336, 0.5122, 0.3634, 0.4949, 0.2441, 0.04203, 0.9733, 0.3831, 0.7336, 0.5122, 0.4733, 0.01198, 0.9142, 0.1902, 0.938, 0.6938, 0.7866, 0.6938, 0.7866, 0.829, 0.8929, 0.8029, 0.7866, 0.6938, 0.7517, 0.6938, 0.7517, 0.8209, 0.7866, 0.829, 0.7517, 0.6938, 0.7098, 0.6938, 0.7098, 0.7986, 0.7517, 0.8209, 0.7098, 0.6938, 0.6794, 0.6938, 0.6794, 0.7629, 0.7098, 0.7986, 0.6794, 0.6938, 0.6615, 0.6938, 0.6615, 0.7066, 0.6794, 0.7629, 0.6361, 0.5784, 0.6654, 0.611, 0.6581, 0.6196, 0.6251, 0.5912, 0.938, 0.6933, 0.8929, 0.8023, 0.7866, 0.8284, 0.7866, 0.6933, 0.7866, 0.6933, 0.7866, 0.8284, 0.7517, 0.8204, 0.7517, 0.6933, 0.7517, 0.6933, 0.7517, 0.8204, 0.7098, 0.7981, 0.7098, 0.6933, 0.7098, 0.6933, 0.7098, 0.7981, 0.6794, 0.7623, 0.6794, 0.6933, 0.6794, 0.6933, 0.6794, 0.7623, 0.6615, 0.7061, 0.6615, 0.6933, 0.6361, 0.5784, 0.6251, 0.5912, 0.6581, 0.6196, 0.6654, 0.611, 0.2125, 0.7501, 0.2125, 0.7673, 0.2297, 0.7673, 0.2297, 0.7501, 0.4733, 0.01198, 0.2441, 0.04203, 0.3634, 0.4949, 0.7336, 0.5122, 0.9733, 0.3831, 0.9142, 0.1902, 0.4733, 0.01198, 0.7336, 0.5122, 0.2297, 0.7501, 0.2297, 0.7501, 0.2125, 0.7501, 0.2125, 0.7501, 0.2297, 0.7501, 0.2297, 0.7501, 0.2125, 0.7501, 0.2125, 0.7501, 0.2125, 0.7501, 0.2297, 0.7501, 0.2297, 0.7673, 0.2125, 0.7673, 0.2297, 0.7501, 0.2297, 0.7501, 0.2125, 0.7501, 0.2125, 0.7501, 0.4733, 0.01198, 0.2441, 0.04203, 0.3634, 0.4949, 0.7336, 0.5122, 0.9733, 0.3831, 0.9142, 0.1902, 0.4733, 0.01198, 0.7336, 0.5122, 0.2125, 0.7501, 0.2297, 0.7501, 0.2297, 0.7673, 0.2125, 0.7673, 0.4733, 0.01198, 0.7336, 0.5122, 0.3634, 0.4949, 0.2441, 0.04203, 0.9733, 0.3831, 0.7336, 0.5122, 0.4733, 0.01198, 0.9142, 0.1902, 0.2297, 0.7501, 0.2125, 0.7501, 0.2125, 0.7501, 0.2297, 0.7501, 0.2297, 0.7501, 0.2125, 0.7501, 0.2125, 0.7501, 0.2297, 0.7501, 0.2125, 0.7501, 0.2125, 0.7673, 0.2297, 0.7673, 0.2297, 0.7501, 0.2297, 0.7501, 0.2125, 0.7501, 0.2125, 0.7501, 0.2297, 0.7501, 0.4733, 0.01198, 0.7336, 0.5122, 0.3634, 0.4949, 0.2441, 0.04203, 0.9733, 0.3831, 0.7336, 0.5122, 0.4733, 0.01198, 0.9142, 0.1902, 0.2125, 0.7501, 0.2125, 0.7673, 0.2297, 0.7673, 0.2297, 0.7501, 0.4733, 0.01198, 0.2441, 0.04203, 0.3634, 0.4949, 0.7336, 0.5122, 0.9733, 0.3831, 0.9142, 0.1902, 0.4733, 0.01198, 0.7336, 0.5122, 0.2297, 0.7501, 0.2297, 0.7501, 0.2125, 0.7501, 0.2125, 0.7501, 0.2297, 0.7501, 0.2297, 0.7501, 0.2125, 0.7501, 0.2125, 0.7501, 0.2125, 0.7501, 0.2297, 0.7501, 0.2297, 0.7673, 0.2125, 0.7673, 0.2297, 0.7501, 0.2297, 0.7501, 0.2125, 0.7501, 0.2125, 0.7501, 0.4733, 0.01198, 0.2441, 0.04203, 0.3634, 0.4949, 0.7336, 0.5122, 0.9733, 0.3831, 0.9142, 0.1902, 0.4733, 0.01198, 0.7336, 0.5122, 0.2125, 0.7501, 0.2297, 0.7501, 0.2297, 0.7673, 0.2125, 0.7673, 0.4733, 0.01198, 0.7336, 0.5122, 0.3634, 0.4949, 0.2441, 0.04203, 0.9733, 0.3831, 0.7336, 0.5122, 0.4733, 0.01198, 0.9142, 0.1902, 0.2126, 0.7499, 0.2299, 0.7499, 0.2299, 0.7673, 0.2126, 0.7673, 0.2126, 0.7499, 0.2299, 0.7499, 0.2299, 0.7673, 0.2126, 0.7673, 0.6556, 0.8979, 0.6772, 0.8776, 0.6677, 0.8666, 0.6453, 0.8859, 0.4295, 0.8488, 0.6395, 0.8741, 0.6352, 0.8932, 0.4193, 0.8932, 0.494, 0.7966, 0.6668, 0.8533, 0.6388, 0.8769, 0.4288, 0.8515, 0.5016, 0.7556, 0.6701, 0.8357, 0.6668, 0.8533, 0.494, 0.7966, 0.43, 0.8514, 0.6393, 0.8765, 0.6664, 0.8532, 0.493, 0.7971, 0.6518, 0.891, 0.6393, 0.8765, 0.6664, 0.8532, 0.6778, 0.8664, 0.4288, 0.8515, 0.4187, 0.896, 0.6345, 0.896, 0.6388, 0.8769, 0.494, 0.7966, 0.4288, 0.8515, 0.6388, 0.8769, 0.6668, 0.8533, 0.5016, 0.7556, 0.494, 0.7966, 0.6668, 0.8533, 0.6701, 0.8357, 0.43, 0.8514, 0.493, 0.7971, 0.6664, 0.8532, 0.6393, 0.8765, 0.6518, 0.891, 0.6778, 0.8664, 0.6664, 0.8532, 0.6393, 0.8765, 0.4288, 0.8515, 0.6388, 0.8769, 0.6345, 0.896, 0.4187, 0.896, 0.494, 0.7966, 0.6668, 0.8533, 0.6388, 0.8769, 0.4288, 0.8515, 0.5016, 0.7556, 0.6701, 0.8357, 0.6668, 0.8533, 0.494, 0.7966, 0.43, 0.8514, 0.6393, 0.8765, 0.6664, 0.8532, 0.493, 0.7971])
me_cube.materials.append(mat_material)
me_cube.use_remesh_preserve_volume = False
me_cube.use_remesh_preserve_attributes = False
me_cube.use_mirror_vertex_groups = False
me_cube.update()
me_cylinder = bpy.data.meshes.new('Cylinder')
me_cylinder.from_pydata([(0.6321, -0.6218, -2.122), (-0.6234, -0.6218, -2.122), (0.6321, 0.6337, -2.122), (-0.6234, 0.6337, -2.122), (0.6321, -0.6218, -2.453), (-0.6234, -0.6218, -2.453), (0.6321, 0.6337, -2.453), (-0.6234, 0.6337, -2.453), (0.3367, -5.511, -2.455), (-0.3275, -5.511, -2.455), (0.3367, 1.509, -2.455), (-0.3275, 1.509, -2.455), (0.3367, -5.511, -3.119), (-0.3275, -5.511, -3.119), (0.3367, 1.509, -3.119), (-0.3275, 1.509, -3.119)], [], [(2, 6, 7, 3), (6, 4, 5, 7), (4, 0, 1, 5), (2, 0, 4, 6), (7, 5, 1, 3), (8, 10, 11, 9), (10, 14, 15, 11), (14, 12, 13, 15), (12, 8, 9, 13), (10, 8, 12, 14), (15, 13, 9, 11)])
_uv = me_cylinder.uv_layers.new(name='UVMap')
_uv.uv.foreach_set('vector', [0.3913, 0.4967, 0.4369, 0.4967, 0.4369, 0.5423, 0.3913, 0.5423, 0.3913, 0.4967, 0.4369, 0.4967, 0.4369, 0.5423, 0.3913, 0.5423, 0.3913, 0.4967, 0.4369, 0.4967, 0.4369, 0.5423, 0.3913, 0.5423, 0.3913, 0.4967, 0.4369, 0.4967, 0.4369, 0.5423, 0.3913, 0.5423, 0.3913, 0.4967, 0.4369, 0.4967, 0.4369, 0.5423, 0.3913, 0.5423, 0.9607, 0.5241, 0.9607, 0.2567, 0.9984, 0.2567, 0.9984, 0.5241, 0.9605, 0.218, 0.9983, 0.218, 0.9983, 0.2557, 0.9605, 0.2557, 0.9607, 0.5241, 0.9607, 0.2567, 0.9984, 0.2567, 0.9984, 0.5241, 0.9605, 0.218, 0.9983, 0.218, 0.9983, 0.2557, 0.9605, 0.2557, 0.9607, 0.5241, 0.9607, 0.2567, 0.9984, 0.2567, 0.9984, 0.5241, 0.9607, 0.5241, 0.9607, 0.2567, 0.9984, 0.2567, 0.9984, 0.5241])
me_cylinder.use_remesh_preserve_volume = False
me_cylinder.use_remesh_preserve_attributes = False
me_cylinder.use_mirror_vertex_groups = False
me_cylinder.update()

# ---- objects
ob_cylinder_001 = bpy.data.objects.new('Cylinder.001', me_cylinder_001)
ob_cube = bpy.data.objects.new('Cube', me_cube)
ob_camera = bpy.data.objects.new('Camera', cam_camera)
ob_cylinder = bpy.data.objects.new('Cylinder', me_cylinder)

# ---- transforms, parenting, visibility, modifiers, constraints
ob_cylinder_001.location = (1.794, -3.499, 0.127)
ob_cylinder_001.rotation_euler = (1.571, 0.2892, -1.002e-08)
ob_cylinder_001.scale = (0.4761, 0.4761, 0.4761)
ob_cylinder_001.lineart.crease_threshold = 0.0
ob_cube.location = (0.0, 0.0, 0.0)
ob_cube.lock_rotations_4d = False
ob_cube.empty_display_type = 'ARROWS'
ob_cube.lineart.crease_threshold = 0.0
ob_camera.location = (7.481, -6.508, 5.344)
ob_camera.rotation_euler = (1.109, 0.0, 0.8149)
ob_camera.lock_rotations_4d = False
ob_camera.empty_display_type = 'ARROWS'
ob_camera.color = (0.0, 0.0, 0.0, 0.0)
ob_camera.display_type = 'WIRE'
ob_camera.lineart.crease_threshold = 0.0
ob_cylinder.location = (0.01998, -1.003, -1.985)
ob_cylinder.rotation_euler = (-3.423e-08, -2.384e-07, 3.423e-08)
ob_cylinder.scale = (0.4354, 0.4354, 0.4354)
ob_cylinder.lineart.crease_threshold = 0.0

# ---- collection membership
col_collection_1.objects.link(ob_cylinder_001)
col_collection_1.objects.link(ob_cube)
col_collection_1.objects.link(ob_camera)
col_collection_20.objects.link(ob_cylinder)

# ---- scene / render settings (as saved in the file)
scene.camera = ob_camera
scene.frame_start = 1; scene.frame_end = 250; scene.frame_set(2)
scene.render.engine = 'BLENDER_EEVEE_NEXT'
scene.render.resolution_percentage = 50
scene.render.dither_intensity = 0.0
scene.cycles.use_denoising = False
scene.cycles.samples = 10
scene.cycles.sampling_pattern = 'TABULATED_SOBOL'
scene.cycles.light_sampling_threshold = 0.0
scene.cycles.use_adaptive_sampling = False
scene.cycles.use_light_tree = False
scene.cycles.blur_glossy = 0.0
scene.cycles.volume_bounces = 1
scene.cycles.pixel_filter_type = 'GAUSSIAN'
scene.cycles.sample_clamp_indirect = 0.0
scene.view_settings.view_transform = 'Standard'
bpy.context.view_layer.update()

# ---- added for rendering (the .blend has no usable light): sun
light_auto_sun = bpy.data.lights.new('AutoSun', 'SUN')
light_auto_sun.energy = 3.0
light_auto_sun.angle = 0.0523599
ob_auto_sun = bpy.data.objects.new('AutoSun', light_auto_sun)
scene.collection.objects.link(ob_auto_sun)
ob_auto_sun.rotation_euler = (0.872665, 0.174533, 0.523599)
bpy.context.view_layer.update()

